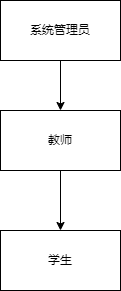

The diagram above was exported from draw.io. Its source (the exported page's mxGraphModel, read from the mxfile embedded in the PNG):
<mxGraphModel dx="1090" dy="580" grid="1" gridSize="10" guides="1" tooltips="1" connect="1" arrows="1" fold="1" page="1" pageScale="1" pageWidth="827" pageHeight="1169" math="0" shadow="0">
  <root>
    <mxCell id="0" />
    <mxCell id="1" parent="0" />
    <mxCell id="tyu9uzSYAaUu77Qx9w4R-4" style="edgeStyle=orthogonalEdgeStyle;rounded=0;orthogonalLoop=1;jettySize=auto;html=1;exitX=0.5;exitY=1;exitDx=0;exitDy=0;entryX=0.5;entryY=0;entryDx=0;entryDy=0;" edge="1" parent="1" source="tyu9uzSYAaUu77Qx9w4R-1" target="tyu9uzSYAaUu77Qx9w4R-2">
      <mxGeometry relative="1" as="geometry" />
    </mxCell>
    <mxCell id="tyu9uzSYAaUu77Qx9w4R-1" value="系统管理员" style="rounded=0;whiteSpace=wrap;html=1;" vertex="1" parent="1">
      <mxGeometry x="340" y="100" width="120" height="60" as="geometry" />
    </mxCell>
    <mxCell id="tyu9uzSYAaUu77Qx9w4R-5" style="edgeStyle=orthogonalEdgeStyle;rounded=0;orthogonalLoop=1;jettySize=auto;html=1;exitX=0.5;exitY=1;exitDx=0;exitDy=0;entryX=0.5;entryY=0;entryDx=0;entryDy=0;" edge="1" parent="1" source="tyu9uzSYAaUu77Qx9w4R-2" target="tyu9uzSYAaUu77Qx9w4R-3">
      <mxGeometry relative="1" as="geometry" />
    </mxCell>
    <mxCell id="tyu9uzSYAaUu77Qx9w4R-2" value="教师" style="rounded=0;whiteSpace=wrap;html=1;" vertex="1" parent="1">
      <mxGeometry x="340" y="210" width="120" height="60" as="geometry" />
    </mxCell>
    <mxCell id="tyu9uzSYAaUu77Qx9w4R-3" value="学生" style="rounded=0;whiteSpace=wrap;html=1;" vertex="1" parent="1">
      <mxGeometry x="340" y="330" width="120" height="60" as="geometry" />
    </mxCell>
  </root>
</mxGraphModel>